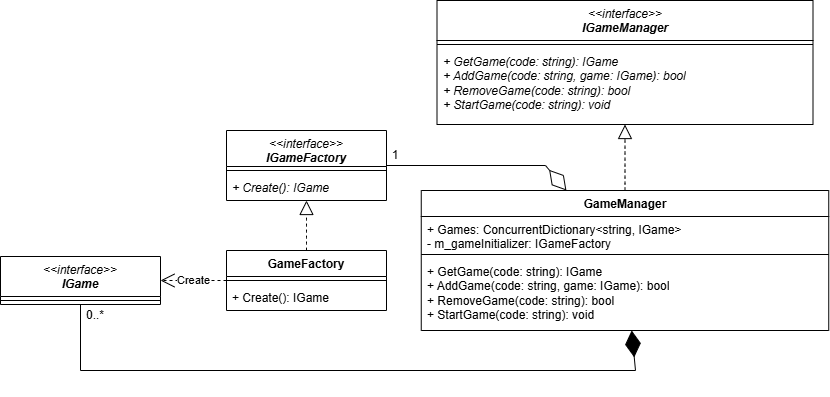

The diagram above was exported from draw.io. Its source (the exported page's mxGraphModel, read from the mxfile embedded in the PNG):
<mxGraphModel dx="3683" dy="1833" grid="1" gridSize="10" guides="1" tooltips="1" connect="1" arrows="1" fold="1" page="1" pageScale="1" pageWidth="827" pageHeight="1169" math="0" shadow="0">
  <root>
    <mxCell id="0" />
    <mxCell id="1" parent="0" />
    <mxCell id="2" parent="1" style="swimlane;fontStyle=1;align=center;verticalAlign=top;childLayout=stackLayout;horizontal=1;startSize=40;horizontalStack=0;resizeParent=1;resizeParentMax=0;resizeLast=0;collapsible=1;marginBottom=0;whiteSpace=wrap;html=1;" value="&lt;div&gt;&lt;i style=&quot;font-weight: normal;&quot;&gt;&amp;lt;&amp;lt;interface&amp;gt;&amp;gt;&lt;/i&gt;&lt;i&gt;&lt;/i&gt;&lt;/div&gt;&lt;i&gt;IGameManager&lt;/i&gt;" vertex="1">
      <mxGeometry height="124" width="376" x="1391.5" y="800" as="geometry" />
    </mxCell>
    <mxCell id="3" parent="2" style="line;strokeWidth=1;fillColor=none;align=left;verticalAlign=middle;spacingTop=-1;spacingLeft=3;spacingRight=3;rotatable=0;labelPosition=right;points=[];portConstraint=eastwest;strokeColor=inherit;" value="" vertex="1">
      <mxGeometry height="8" width="376" y="40" as="geometry" />
    </mxCell>
    <mxCell id="4" parent="2" style="text;strokeColor=none;fillColor=none;align=left;verticalAlign=top;spacingLeft=4;spacingRight=4;overflow=hidden;rotatable=0;points=[[0,0.5],[1,0.5]];portConstraint=eastwest;whiteSpace=wrap;html=1;" value="&lt;i&gt;+&amp;nbsp;GetGame(code: string): IGame&lt;/i&gt;&lt;div&gt;&lt;i&gt;+&amp;nbsp;&lt;/i&gt;&lt;span style=&quot;background-color: transparent;&quot;&gt;&lt;i&gt;AddGame(code: string, game: IGame): bool&lt;/i&gt;&lt;/span&gt;&lt;/div&gt;&lt;div&gt;&lt;span style=&quot;background-color: transparent;&quot;&gt;&lt;i&gt;+&amp;nbsp;&lt;/i&gt;&lt;/span&gt;&lt;span style=&quot;background-color: transparent;&quot;&gt;&lt;i&gt;RemoveGame(code: string): bool&lt;/i&gt;&lt;/span&gt;&lt;/div&gt;&lt;div&gt;&lt;span style=&quot;background-color: transparent;&quot;&gt;&lt;i&gt;+&amp;nbsp;&lt;/i&gt;&lt;/span&gt;&lt;span style=&quot;background-color: transparent;&quot;&gt;&lt;i&gt;StartGame(code: string): void&lt;/i&gt;&lt;/span&gt;&lt;/div&gt;" vertex="1">
      <mxGeometry height="76" width="376" y="48" as="geometry" />
    </mxCell>
    <mxCell id="5" parent="1" style="swimlane;fontStyle=1;align=center;verticalAlign=top;childLayout=stackLayout;horizontal=1;startSize=36;horizontalStack=0;resizeParent=1;resizeParentMax=0;resizeLast=0;collapsible=1;marginBottom=0;whiteSpace=wrap;html=1;" value="&lt;div&gt;&lt;i style=&quot;font-weight: normal;&quot;&gt;&amp;lt;&amp;lt;interface&amp;gt;&amp;gt;&lt;/i&gt;&lt;i&gt;&lt;/i&gt;&lt;/div&gt;&lt;i&gt;IGameFactory&lt;/i&gt;" vertex="1">
      <mxGeometry height="70" width="160" x="1181" y="930" as="geometry" />
    </mxCell>
    <mxCell id="6" parent="5" style="line;strokeWidth=1;fillColor=none;align=left;verticalAlign=middle;spacingTop=-1;spacingLeft=3;spacingRight=3;rotatable=0;labelPosition=right;points=[];portConstraint=eastwest;strokeColor=inherit;" value="" vertex="1">
      <mxGeometry height="8" width="160" y="36" as="geometry" />
    </mxCell>
    <mxCell id="7" parent="5" style="text;strokeColor=none;fillColor=none;align=left;verticalAlign=top;spacingLeft=4;spacingRight=4;overflow=hidden;rotatable=0;points=[[0,0.5],[1,0.5]];portConstraint=eastwest;whiteSpace=wrap;html=1;" value="&lt;i&gt;+&amp;nbsp;Create(): IGame&lt;/i&gt;" vertex="1">
      <mxGeometry height="26" width="160" y="44" as="geometry" />
    </mxCell>
    <mxCell id="8" parent="1" style="swimlane;fontStyle=1;align=center;verticalAlign=top;childLayout=stackLayout;horizontal=1;startSize=26;horizontalStack=0;resizeParent=1;resizeParentMax=0;resizeLast=0;collapsible=1;marginBottom=0;whiteSpace=wrap;html=1;" value="GameFactory" vertex="1">
      <mxGeometry height="60" width="160" x="1181" y="1050" as="geometry" />
    </mxCell>
    <mxCell id="9" parent="8" style="line;strokeWidth=1;fillColor=none;align=left;verticalAlign=middle;spacingTop=-1;spacingLeft=3;spacingRight=3;rotatable=0;labelPosition=right;points=[];portConstraint=eastwest;strokeColor=inherit;" value="" vertex="1">
      <mxGeometry height="8" width="160" y="26" as="geometry" />
    </mxCell>
    <mxCell id="10" parent="8" style="text;strokeColor=none;fillColor=none;align=left;verticalAlign=top;spacingLeft=4;spacingRight=4;overflow=hidden;rotatable=0;points=[[0,0.5],[1,0.5]];portConstraint=eastwest;whiteSpace=wrap;html=1;" value="+&amp;nbsp;Create(): IGame" vertex="1">
      <mxGeometry height="26" width="160" y="34" as="geometry" />
    </mxCell>
    <mxCell id="11" edge="1" parent="1" source="8" style="endArrow=block;dashed=1;endFill=0;endSize=12;html=1;rounded=0;fontSize=12;curved=1;" target="5" value="">
      <mxGeometry relative="1" width="160" as="geometry">
        <mxPoint x="1256.5" y="1200" as="sourcePoint" />
        <mxPoint x="1416.5" y="1200" as="targetPoint" />
      </mxGeometry>
    </mxCell>
    <mxCell id="12" parent="1" style="swimlane;fontStyle=1;align=center;verticalAlign=top;childLayout=stackLayout;horizontal=1;startSize=26;horizontalStack=0;resizeParent=1;resizeParentMax=0;resizeLast=0;collapsible=1;marginBottom=0;whiteSpace=wrap;html=1;" value="GameManager" vertex="1">
      <mxGeometry height="140" width="407.5" x="1375.75" y="990" as="geometry" />
    </mxCell>
    <mxCell id="13" parent="12" style="text;strokeColor=none;fillColor=none;align=left;verticalAlign=top;spacingLeft=4;spacingRight=4;overflow=hidden;rotatable=0;points=[[0,0.5],[1,0.5]];portConstraint=eastwest;whiteSpace=wrap;html=1;" value="+ Games: ConcurrentDictionary&amp;lt;string, IGame&amp;gt;&lt;div&gt;-&amp;nbsp;m_gameInitializer:&amp;nbsp;IGameFactory&lt;/div&gt;" vertex="1">
      <mxGeometry height="34" width="407.5" y="26" as="geometry" />
    </mxCell>
    <mxCell id="14" parent="12" style="line;strokeWidth=1;fillColor=none;align=left;verticalAlign=middle;spacingTop=-1;spacingLeft=3;spacingRight=3;rotatable=0;labelPosition=right;points=[];portConstraint=eastwest;strokeColor=inherit;" value="" vertex="1">
      <mxGeometry height="8" width="407.5" y="60" as="geometry" />
    </mxCell>
    <mxCell id="15" parent="12" style="text;strokeColor=none;fillColor=none;align=left;verticalAlign=top;spacingLeft=4;spacingRight=4;overflow=hidden;rotatable=0;points=[[0,0.5],[1,0.5]];portConstraint=eastwest;whiteSpace=wrap;html=1;" value="+&amp;nbsp;GetGame(code: string): IGame&lt;div&gt;+&amp;nbsp;&lt;span style=&quot;background-color: transparent;&quot;&gt;AddGame(code: string, game: IGame): bool&lt;/span&gt;&lt;/div&gt;&lt;div&gt;&lt;span style=&quot;background-color: transparent;&quot;&gt;+&amp;nbsp;&lt;/span&gt;&lt;span style=&quot;background-color: transparent;&quot;&gt;RemoveGame(code: string): bool&lt;/span&gt;&lt;/div&gt;&lt;div&gt;&lt;span style=&quot;background-color: transparent;&quot;&gt;+&amp;nbsp;&lt;/span&gt;&lt;span style=&quot;background-color: transparent;&quot;&gt;StartGame(code: string): void&lt;/span&gt;&lt;/div&gt;" vertex="1">
      <mxGeometry height="72" width="407.5" y="68" as="geometry" />
    </mxCell>
    <mxCell id="16" edge="1" parent="1" source="12" style="endArrow=block;dashed=1;endFill=0;endSize=12;html=1;rounded=0;fontSize=12;curved=1;" target="2" value="">
      <mxGeometry relative="1" width="160" as="geometry">
        <mxPoint x="1251.5" y="1170" as="sourcePoint" />
        <mxPoint x="1411.5" y="1170" as="targetPoint" />
      </mxGeometry>
    </mxCell>
    <mxCell id="17" edge="1" parent="1" source="8" style="endArrow=open;endSize=12;dashed=1;html=1;rounded=0;" target="18" value="Create">
      <mxGeometry relative="1" width="160" as="geometry">
        <mxPoint x="1225" y="1160" as="sourcePoint" />
        <mxPoint x="1385" y="1160" as="targetPoint" />
      </mxGeometry>
    </mxCell>
    <mxCell id="18" parent="1" style="swimlane;fontStyle=1;align=center;verticalAlign=top;childLayout=stackLayout;horizontal=1;startSize=40;horizontalStack=0;resizeParent=1;resizeParentMax=0;resizeLast=0;collapsible=1;marginBottom=0;whiteSpace=wrap;html=1;" value="&lt;div&gt;&lt;span style=&quot;font-weight: normal;&quot;&gt;&lt;i&gt;&amp;lt;&amp;lt;interface&amp;gt;&amp;gt;&lt;/i&gt;&lt;/span&gt;&lt;/div&gt;&lt;i&gt;IGame&lt;/i&gt;" vertex="1">
      <mxGeometry height="48" width="160" x="955" y="1056" as="geometry" />
    </mxCell>
    <mxCell id="19" parent="18" style="line;strokeWidth=1;fillColor=none;align=left;verticalAlign=middle;spacingTop=-1;spacingLeft=3;spacingRight=3;rotatable=0;labelPosition=right;points=[];portConstraint=eastwest;strokeColor=inherit;" value="" vertex="1">
      <mxGeometry height="8" width="160" y="40" as="geometry" />
    </mxCell>
    <mxCell id="20" edge="1" parent="1" source="5" style="endArrow=diamondThin;endFill=0;endSize=24;html=1;rounded=0;" target="12" value="">
      <mxGeometry relative="1" width="160" as="geometry">
        <Array as="points">
          <mxPoint x="1500" y="965" />
        </Array>
        <mxPoint x="1220" y="1030" as="sourcePoint" />
        <mxPoint x="1380" y="1030" as="targetPoint" />
      </mxGeometry>
    </mxCell>
    <mxCell id="21" parent="1" style="text;html=1;whiteSpace=wrap;strokeColor=none;fillColor=none;align=center;verticalAlign=middle;rounded=0;" value="1" vertex="1">
      <mxGeometry height="30" width="60" x="1320" y="940" as="geometry" />
    </mxCell>
    <mxCell id="22" edge="1" parent="1" source="18" style="endArrow=diamondThin;endFill=1;endSize=24;html=1;rounded=0;" target="12" value="">
      <mxGeometry relative="1" width="160" as="geometry">
        <Array as="points">
          <mxPoint x="1035" y="1170" />
          <mxPoint x="1590" y="1170" />
        </Array>
        <mxPoint x="1220" y="1030" as="sourcePoint" />
        <mxPoint x="1380" y="1030" as="targetPoint" />
      </mxGeometry>
    </mxCell>
    <mxCell id="23" parent="1" style="text;html=1;whiteSpace=wrap;strokeColor=none;fillColor=none;align=center;verticalAlign=middle;rounded=0;" value="0..*" vertex="1">
      <mxGeometry height="30" width="60" x="1020" y="1100" as="geometry" />
    </mxCell>
  </root>
</mxGraphModel>